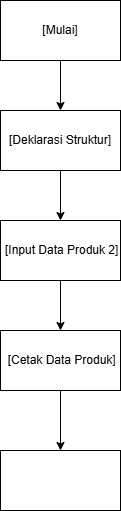

The diagram above was exported from draw.io. Its source (the exported page's mxGraphModel, read from the mxfile embedded in the PNG):
<mxGraphModel dx="392" dy="539" grid="1" gridSize="10" guides="1" tooltips="1" connect="1" arrows="1" fold="1" page="1" pageScale="1" pageWidth="827" pageHeight="1169" math="0" shadow="0">
  <root>
    <mxCell id="0" />
    <mxCell id="1" parent="0" />
    <mxCell id="6Dnwd8DcE4EfwwZ10qpG-8" value="" style="edgeStyle=orthogonalEdgeStyle;rounded=0;orthogonalLoop=1;jettySize=auto;html=1;" edge="1" parent="1" source="6Dnwd8DcE4EfwwZ10qpG-1" target="6Dnwd8DcE4EfwwZ10qpG-2">
      <mxGeometry relative="1" as="geometry" />
    </mxCell>
    <mxCell id="6Dnwd8DcE4EfwwZ10qpG-1" value="&amp;nbsp;[Input Data Produk 2]" style="rounded=0;whiteSpace=wrap;html=1;" vertex="1" parent="1">
      <mxGeometry x="60" y="230" width="120" height="60" as="geometry" />
    </mxCell>
    <mxCell id="6Dnwd8DcE4EfwwZ10qpG-9" value="" style="edgeStyle=orthogonalEdgeStyle;rounded=0;orthogonalLoop=1;jettySize=auto;html=1;" edge="1" parent="1" source="6Dnwd8DcE4EfwwZ10qpG-2" target="6Dnwd8DcE4EfwwZ10qpG-3">
      <mxGeometry relative="1" as="geometry" />
    </mxCell>
    <mxCell id="6Dnwd8DcE4EfwwZ10qpG-2" value="&amp;nbsp;[Cetak Data Produk]" style="rounded=0;whiteSpace=wrap;html=1;" vertex="1" parent="1">
      <mxGeometry x="60" y="340" width="120" height="60" as="geometry" />
    </mxCell>
    <mxCell id="6Dnwd8DcE4EfwwZ10qpG-3" value="" style="rounded=0;whiteSpace=wrap;html=1;" vertex="1" parent="1">
      <mxGeometry x="60" y="460" width="120" height="60" as="geometry" />
    </mxCell>
    <mxCell id="6Dnwd8DcE4EfwwZ10qpG-7" value="" style="edgeStyle=orthogonalEdgeStyle;rounded=0;orthogonalLoop=1;jettySize=auto;html=1;" edge="1" parent="1" source="6Dnwd8DcE4EfwwZ10qpG-4" target="6Dnwd8DcE4EfwwZ10qpG-1">
      <mxGeometry relative="1" as="geometry" />
    </mxCell>
    <mxCell id="6Dnwd8DcE4EfwwZ10qpG-4" value="[Deklarasi Struktur]" style="rounded=0;whiteSpace=wrap;html=1;" vertex="1" parent="1">
      <mxGeometry x="60" y="120" width="120" height="60" as="geometry" />
    </mxCell>
    <mxCell id="6Dnwd8DcE4EfwwZ10qpG-6" value="" style="edgeStyle=orthogonalEdgeStyle;rounded=0;orthogonalLoop=1;jettySize=auto;html=1;" edge="1" parent="1" source="6Dnwd8DcE4EfwwZ10qpG-5" target="6Dnwd8DcE4EfwwZ10qpG-4">
      <mxGeometry relative="1" as="geometry" />
    </mxCell>
    <mxCell id="6Dnwd8DcE4EfwwZ10qpG-5" value="[Mulai]" style="rounded=0;whiteSpace=wrap;html=1;" vertex="1" parent="1">
      <mxGeometry x="60" y="10" width="120" height="60" as="geometry" />
    </mxCell>
  </root>
</mxGraphModel>